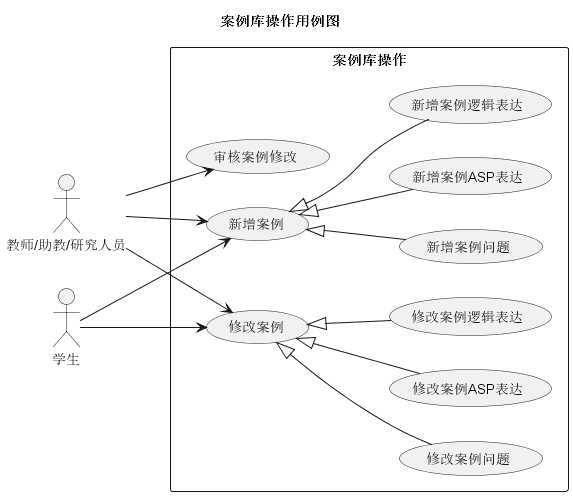

The diagram above was rendered by PlantUML. Its source (embedded in the PNG):
@startuml 案例库操作用例图
title "案例库操作用例图"

left to right direction


actor "教师/助教/研究人员" as teacherAndAssistantAndExpert
actor "学生" as student

rectangle "案例库操作" {
    usecase (新增案例) as addCase
    usecase (修改案例) as editCase
    usecase (审核案例修改) as checkCaseEdit

    usecase (新增案例问题) as addCaseQuestion
    usecase (新增案例ASP表达) as addCaseAsp
    usecase (新增案例逻辑表达) as addCaseLogic

    usecase (修改案例问题) as editCaseQuestion
    usecase (修改案例ASP表达) as editCaseAsp
    usecase (修改案例逻辑表达) as editCaseLogic
}

teacherAndAssistantAndExpert --> addCase
teacherAndAssistantAndExpert --> editCase
teacherAndAssistantAndExpert --> checkCaseEdit

student --> addCase
student --> editCase

addCase <|-- addCaseQuestion
addCase <|-- addCaseAsp
addCase <|-- addCaseLogic

editCase <|-- editCaseQuestion
editCase <|-- editCaseAsp
editCase <|-- editCaseLogic


@enduml